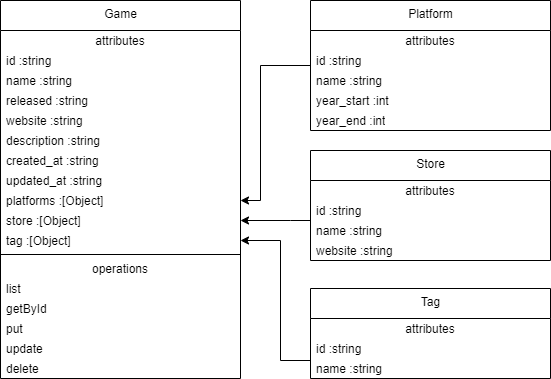

The diagram above was exported from draw.io. Its source (the exported page's mxGraphModel, read from the mxfile embedded in the PNG):
<mxGraphModel dx="1757" dy="850" grid="1" gridSize="10" guides="1" tooltips="1" connect="1" arrows="1" fold="1" page="1" pageScale="1" pageWidth="850" pageHeight="1100" math="0" shadow="0">
  <root>
    <mxCell id="0" />
    <mxCell id="1" parent="0" />
    <mxCell id="2" value="Game" style="swimlane;fontStyle=0;align=center;verticalAlign=top;childLayout=stackLayout;horizontal=1;startSize=30;horizontalStack=0;resizeParent=1;resizeParentMax=0;resizeLast=0;collapsible=0;marginBottom=0;html=1;" parent="1" vertex="1">
      <mxGeometry x="90" y="90" width="240" height="378" as="geometry" />
    </mxCell>
    <mxCell id="3" value="attributes" style="text;html=1;strokeColor=none;fillColor=none;align=center;verticalAlign=middle;spacingLeft=4;spacingRight=4;overflow=hidden;rotatable=0;points=[[0,0.5],[1,0.5]];portConstraint=eastwest;" parent="2" vertex="1">
      <mxGeometry y="30" width="240" height="20" as="geometry" />
    </mxCell>
    <mxCell id="4" value="id :string" style="text;html=1;strokeColor=none;fillColor=none;align=left;verticalAlign=middle;spacingLeft=4;spacingRight=4;overflow=hidden;rotatable=0;points=[[0,0.5],[1,0.5]];portConstraint=eastwest;" parent="2" vertex="1">
      <mxGeometry y="50" width="240" height="20" as="geometry" />
    </mxCell>
    <mxCell id="43" value="name :string" style="text;html=1;strokeColor=none;fillColor=none;align=left;verticalAlign=middle;spacingLeft=4;spacingRight=4;overflow=hidden;rotatable=0;points=[[0,0.5],[1,0.5]];portConstraint=eastwest;" parent="2" vertex="1">
      <mxGeometry y="70" width="240" height="20" as="geometry" />
    </mxCell>
    <mxCell id="11" value="released :string" style="text;html=1;strokeColor=none;fillColor=none;align=left;verticalAlign=middle;spacingLeft=4;spacingRight=4;overflow=hidden;rotatable=0;points=[[0,0.5],[1,0.5]];portConstraint=eastwest;" parent="2" vertex="1">
      <mxGeometry y="90" width="240" height="20" as="geometry" />
    </mxCell>
    <mxCell id="44" value="website :string" style="text;html=1;strokeColor=none;fillColor=none;align=left;verticalAlign=middle;spacingLeft=4;spacingRight=4;overflow=hidden;rotatable=0;points=[[0,0.5],[1,0.5]];portConstraint=eastwest;" parent="2" vertex="1">
      <mxGeometry y="110" width="240" height="20" as="geometry" />
    </mxCell>
    <mxCell id="42" value="description :string" style="text;html=1;strokeColor=none;fillColor=none;align=left;verticalAlign=middle;spacingLeft=4;spacingRight=4;overflow=hidden;rotatable=0;points=[[0,0.5],[1,0.5]];portConstraint=eastwest;" parent="2" vertex="1">
      <mxGeometry y="130" width="240" height="20" as="geometry" />
    </mxCell>
    <mxCell id="54" value="created_at :string" style="text;html=1;strokeColor=none;fillColor=none;align=left;verticalAlign=middle;spacingLeft=4;spacingRight=4;overflow=hidden;rotatable=0;points=[[0,0.5],[1,0.5]];portConstraint=eastwest;" vertex="1" parent="2">
      <mxGeometry y="150" width="240" height="20" as="geometry" />
    </mxCell>
    <mxCell id="12" value="updated_at :string" style="text;html=1;strokeColor=none;fillColor=none;align=left;verticalAlign=middle;spacingLeft=4;spacingRight=4;overflow=hidden;rotatable=0;points=[[0,0.5],[1,0.5]];portConstraint=eastwest;" parent="2" vertex="1">
      <mxGeometry y="170" width="240" height="20" as="geometry" />
    </mxCell>
    <mxCell id="10" value="platforms :[Object]" style="text;html=1;strokeColor=none;fillColor=none;align=left;verticalAlign=middle;spacingLeft=4;spacingRight=4;overflow=hidden;rotatable=0;points=[[0,0.5],[1,0.5]];portConstraint=eastwest;" parent="2" vertex="1">
      <mxGeometry y="190" width="240" height="20" as="geometry" />
    </mxCell>
    <mxCell id="45" value="store :[Object]" style="text;html=1;strokeColor=none;fillColor=none;align=left;verticalAlign=middle;spacingLeft=4;spacingRight=4;overflow=hidden;rotatable=0;points=[[0,0.5],[1,0.5]];portConstraint=eastwest;" parent="2" vertex="1">
      <mxGeometry y="210" width="240" height="20" as="geometry" />
    </mxCell>
    <mxCell id="53" value="tag :[Object]" style="text;html=1;strokeColor=none;fillColor=none;align=left;verticalAlign=middle;spacingLeft=4;spacingRight=4;overflow=hidden;rotatable=0;points=[[0,0.5],[1,0.5]];portConstraint=eastwest;" vertex="1" parent="2">
      <mxGeometry y="230" width="240" height="20" as="geometry" />
    </mxCell>
    <mxCell id="7" value="" style="line;strokeWidth=1;fillColor=none;align=left;verticalAlign=middle;spacingTop=-1;spacingLeft=3;spacingRight=3;rotatable=0;labelPosition=right;points=[];portConstraint=eastwest;" parent="2" vertex="1">
      <mxGeometry y="250" width="240" height="8" as="geometry" />
    </mxCell>
    <mxCell id="8" value="operations" style="text;html=1;strokeColor=none;fillColor=none;align=center;verticalAlign=middle;spacingLeft=4;spacingRight=4;overflow=hidden;rotatable=0;points=[[0,0.5],[1,0.5]];portConstraint=eastwest;" parent="2" vertex="1">
      <mxGeometry y="258" width="240" height="20" as="geometry" />
    </mxCell>
    <mxCell id="9" value="list" style="text;html=1;strokeColor=none;fillColor=none;align=left;verticalAlign=middle;spacingLeft=4;spacingRight=4;overflow=hidden;rotatable=0;points=[[0,0.5],[1,0.5]];portConstraint=eastwest;" parent="2" vertex="1">
      <mxGeometry y="278" width="240" height="20" as="geometry" />
    </mxCell>
    <mxCell id="16" value="getById" style="text;html=1;strokeColor=none;fillColor=none;align=left;verticalAlign=middle;spacingLeft=4;spacingRight=4;overflow=hidden;rotatable=0;points=[[0,0.5],[1,0.5]];portConstraint=eastwest;" parent="2" vertex="1">
      <mxGeometry y="298" width="240" height="20" as="geometry" />
    </mxCell>
    <mxCell id="17" value="put" style="text;html=1;strokeColor=none;fillColor=none;align=left;verticalAlign=middle;spacingLeft=4;spacingRight=4;overflow=hidden;rotatable=0;points=[[0,0.5],[1,0.5]];portConstraint=eastwest;" parent="2" vertex="1">
      <mxGeometry y="318" width="240" height="20" as="geometry" />
    </mxCell>
    <mxCell id="18" value="update" style="text;html=1;strokeColor=none;fillColor=none;align=left;verticalAlign=middle;spacingLeft=4;spacingRight=4;overflow=hidden;rotatable=0;points=[[0,0.5],[1,0.5]];portConstraint=eastwest;" parent="2" vertex="1">
      <mxGeometry y="338" width="240" height="20" as="geometry" />
    </mxCell>
    <mxCell id="19" value="delete" style="text;html=1;strokeColor=none;fillColor=none;align=left;verticalAlign=middle;spacingLeft=4;spacingRight=4;overflow=hidden;rotatable=0;points=[[0,0.5],[1,0.5]];portConstraint=eastwest;" parent="2" vertex="1">
      <mxGeometry y="358" width="240" height="20" as="geometry" />
    </mxCell>
    <mxCell id="41" style="edgeStyle=orthogonalEdgeStyle;rounded=0;orthogonalLoop=1;jettySize=auto;html=1;" parent="1" source="20" target="10" edge="1">
      <mxGeometry relative="1" as="geometry">
        <Array as="points">
          <mxPoint x="350" y="155" />
          <mxPoint x="350" y="290" />
        </Array>
      </mxGeometry>
    </mxCell>
    <mxCell id="20" value="Platform" style="swimlane;fontStyle=0;align=center;verticalAlign=top;childLayout=stackLayout;horizontal=1;startSize=30;horizontalStack=0;resizeParent=1;resizeParentMax=0;resizeLast=0;collapsible=0;marginBottom=0;html=1;" parent="1" vertex="1">
      <mxGeometry x="400" y="90" width="240" height="130" as="geometry" />
    </mxCell>
    <mxCell id="21" value="attributes" style="text;html=1;strokeColor=none;fillColor=none;align=center;verticalAlign=middle;spacingLeft=4;spacingRight=4;overflow=hidden;rotatable=0;points=[[0,0.5],[1,0.5]];portConstraint=eastwest;" parent="20" vertex="1">
      <mxGeometry y="30" width="240" height="20" as="geometry" />
    </mxCell>
    <mxCell id="22" value="id :string" style="text;html=1;strokeColor=none;fillColor=none;align=left;verticalAlign=middle;spacingLeft=4;spacingRight=4;overflow=hidden;rotatable=0;points=[[0,0.5],[1,0.5]];portConstraint=eastwest;" parent="20" vertex="1">
      <mxGeometry y="50" width="240" height="20" as="geometry" />
    </mxCell>
    <mxCell id="23" value="name :string" style="text;html=1;strokeColor=none;fillColor=none;align=left;verticalAlign=middle;spacingLeft=4;spacingRight=4;overflow=hidden;rotatable=0;points=[[0,0.5],[1,0.5]];portConstraint=eastwest;" parent="20" vertex="1">
      <mxGeometry y="70" width="240" height="20" as="geometry" />
    </mxCell>
    <mxCell id="24" value="year_start :int" style="text;html=1;strokeColor=none;fillColor=none;align=left;verticalAlign=middle;spacingLeft=4;spacingRight=4;overflow=hidden;rotatable=0;points=[[0,0.5],[1,0.5]];portConstraint=eastwest;" parent="20" vertex="1">
      <mxGeometry y="90" width="240" height="20" as="geometry" />
    </mxCell>
    <mxCell id="25" value="year_end :int" style="text;html=1;strokeColor=none;fillColor=none;align=left;verticalAlign=middle;spacingLeft=4;spacingRight=4;overflow=hidden;rotatable=0;points=[[0,0.5],[1,0.5]];portConstraint=eastwest;" parent="20" vertex="1">
      <mxGeometry y="110" width="240" height="20" as="geometry" />
    </mxCell>
    <mxCell id="34" value="Tag" style="swimlane;fontStyle=0;align=center;verticalAlign=top;childLayout=stackLayout;horizontal=1;startSize=30;horizontalStack=0;resizeParent=1;resizeParentMax=0;resizeLast=0;collapsible=0;marginBottom=0;html=1;" parent="1" vertex="1">
      <mxGeometry x="400" y="378" width="240" height="90" as="geometry" />
    </mxCell>
    <mxCell id="35" value="attributes" style="text;html=1;strokeColor=none;fillColor=none;align=center;verticalAlign=middle;spacingLeft=4;spacingRight=4;overflow=hidden;rotatable=0;points=[[0,0.5],[1,0.5]];portConstraint=eastwest;" parent="34" vertex="1">
      <mxGeometry y="30" width="240" height="20" as="geometry" />
    </mxCell>
    <mxCell id="36" value="id :string" style="text;html=1;strokeColor=none;fillColor=none;align=left;verticalAlign=middle;spacingLeft=4;spacingRight=4;overflow=hidden;rotatable=0;points=[[0,0.5],[1,0.5]];portConstraint=eastwest;" parent="34" vertex="1">
      <mxGeometry y="50" width="240" height="20" as="geometry" />
    </mxCell>
    <mxCell id="37" value="name :string" style="text;html=1;strokeColor=none;fillColor=none;align=left;verticalAlign=middle;spacingLeft=4;spacingRight=4;overflow=hidden;rotatable=0;points=[[0,0.5],[1,0.5]];portConstraint=eastwest;" parent="34" vertex="1">
      <mxGeometry y="70" width="240" height="20" as="geometry" />
    </mxCell>
    <mxCell id="40" style="edgeStyle=orthogonalEdgeStyle;rounded=0;orthogonalLoop=1;jettySize=auto;html=1;entryX=1;entryY=0.5;entryDx=0;entryDy=0;exitX=0;exitY=0.2;exitDx=0;exitDy=0;exitPerimeter=0;" parent="1" source="37" target="53" edge="1">
      <mxGeometry relative="1" as="geometry">
        <Array as="points">
          <mxPoint x="400" y="450" />
          <mxPoint x="370" y="450" />
          <mxPoint x="370" y="330" />
        </Array>
      </mxGeometry>
    </mxCell>
    <mxCell id="52" style="edgeStyle=orthogonalEdgeStyle;rounded=0;orthogonalLoop=1;jettySize=auto;html=1;" parent="1" source="46" target="45" edge="1">
      <mxGeometry relative="1" as="geometry">
        <Array as="points">
          <mxPoint x="380" y="310" />
          <mxPoint x="380" y="310" />
        </Array>
      </mxGeometry>
    </mxCell>
    <mxCell id="46" value="Store" style="swimlane;fontStyle=0;align=center;verticalAlign=top;childLayout=stackLayout;horizontal=1;startSize=30;horizontalStack=0;resizeParent=1;resizeParentMax=0;resizeLast=0;collapsible=0;marginBottom=0;html=1;" parent="1" vertex="1">
      <mxGeometry x="400" y="240" width="240" height="110" as="geometry" />
    </mxCell>
    <mxCell id="47" value="attributes" style="text;html=1;strokeColor=none;fillColor=none;align=center;verticalAlign=middle;spacingLeft=4;spacingRight=4;overflow=hidden;rotatable=0;points=[[0,0.5],[1,0.5]];portConstraint=eastwest;" parent="46" vertex="1">
      <mxGeometry y="30" width="240" height="20" as="geometry" />
    </mxCell>
    <mxCell id="48" value="id :string" style="text;html=1;strokeColor=none;fillColor=none;align=left;verticalAlign=middle;spacingLeft=4;spacingRight=4;overflow=hidden;rotatable=0;points=[[0,0.5],[1,0.5]];portConstraint=eastwest;" parent="46" vertex="1">
      <mxGeometry y="50" width="240" height="20" as="geometry" />
    </mxCell>
    <mxCell id="49" value="name :string" style="text;html=1;strokeColor=none;fillColor=none;align=left;verticalAlign=middle;spacingLeft=4;spacingRight=4;overflow=hidden;rotatable=0;points=[[0,0.5],[1,0.5]];portConstraint=eastwest;" parent="46" vertex="1">
      <mxGeometry y="70" width="240" height="20" as="geometry" />
    </mxCell>
    <mxCell id="50" value="website :string" style="text;html=1;strokeColor=none;fillColor=none;align=left;verticalAlign=middle;spacingLeft=4;spacingRight=4;overflow=hidden;rotatable=0;points=[[0,0.5],[1,0.5]];portConstraint=eastwest;" parent="46" vertex="1">
      <mxGeometry y="90" width="240" height="20" as="geometry" />
    </mxCell>
  </root>
</mxGraphModel>